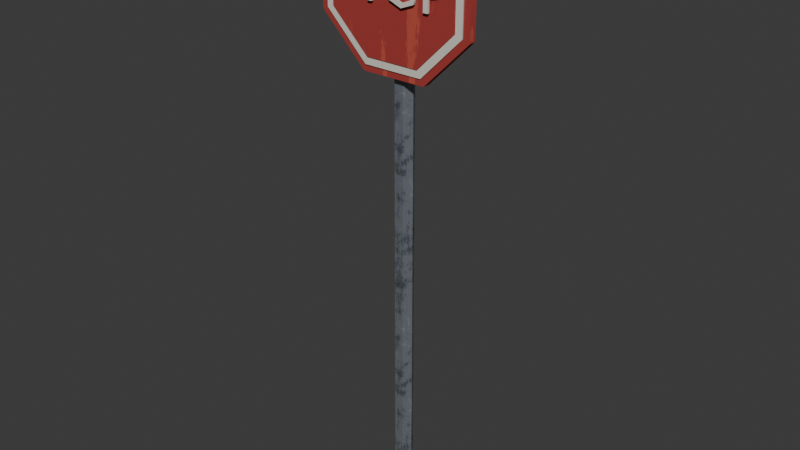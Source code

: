 # Source: road_sign.blend  (saved by Blender 5.2.45; exported with 4.5.12 LTS)
import bpy
from mathutils import Matrix  # noqa: F401  (used for matrix-valued properties, if any)

bpy.ops.wm.read_factory_settings(use_empty=True)
scene = bpy.context.scene
scene.name = 'Scene'

# ---- collections
col_road_sign = bpy.data.collections.new('road_sign'); scene.collection.children.link(col_road_sign)

# ---- images (referenced by path relative to the original .blend; pixels are not part of the script)
import os
ASSET_DIR = os.environ.get("B2B_ASSET_DIR", "")  # directory of the original .blend (textures are referenced by path, not embedded)
HERE = os.path.dirname(os.path.abspath(__file__))  # packed textures are extracted next to this script under _unpacked/

def load_image(name, relpath, width, height, colorspace="sRGB"):
    """Load a texture the original file referenced (path relative to the .blend, or extracted next to this script)."""
    p = next((c for c in (os.path.join(HERE, relpath), os.path.join(ASSET_DIR, relpath)) if relpath and os.path.exists(c)), "")
    if p:
        img = bpy.data.images.load(p, check_existing=True)
        img.name = name
    else:  # same state as the original file: an image datablock whose file is absent (Cycles renders it pink)
        img = bpy.data.images.new(name, width, height)
        img.source = "FILE"
        img.filepath = "//" + (relpath or name)
    img.colorspace_settings.name = colorspace
    return img
img_env_metal = load_image('env_metal', '_unpacked/metal.280f24eb.png', 512, 512, 'sRGB')
img_env_paint_atlas = load_image('env_paint_atlas', '_unpacked/paint_atlas.7539c6ec.png', 512, 512, 'sRGB')

# ---- materials (node trees are filled in below, after node groups)
mat_env_metal = bpy.data.materials.new('Env_Metal')
mat_env_metal.diffuse_color = (0.3231, 0.3515, 0.3916, 1.0)
mat_env_metal.roughness = 0.45
mat_env_metal.metallic = 0.5
mat_env_paint = bpy.data.materials.new('Env_Paint')
mat_env_paint.diffuse_color = (0.4342, 0.4342, 0.4342, 1.0)
mat_env_paint.roughness = 0.9

# ---- material node trees
mat_env_metal.use_nodes = True; mat_env_metal.node_tree.nodes.clear()
_N = mat_env_metal.node_tree.nodes; _L = mat_env_metal.node_tree.links
n0 = _N.new('ShaderNodeBsdfPrincipled'); n0.name = 'Principled BSDF'; n0.location = (-200, 100)
n0.inputs[1].default_value = 0.5
n0.inputs[2].default_value = 0.45
n0.inputs[10].default_value = 0.005
n0.inputs[13].default_value = 0.25
n1 = _N.new('ShaderNodeOutputMaterial'); n1.name = 'Material Output'; n1.location = (200, 100)
n2 = _N.new('ShaderNodeTexImage'); n2.name = 'Image Texture'; n2.location = (-400, 200)
n2.image = img_env_metal
_L.new(n0.outputs[0], n1.inputs[0])
_L.new(n2.outputs[0], n0.inputs[0])
n1.is_active_output = True
mat_env_paint.use_nodes = True; mat_env_paint.node_tree.nodes.clear()
_N = mat_env_paint.node_tree.nodes; _L = mat_env_paint.node_tree.links
n0 = _N.new('ShaderNodeBsdfPrincipled'); n0.name = 'Principled BSDF'; n0.location = (-200, 100)
n0.inputs[2].default_value = 0.9
n0.inputs[10].default_value = 0.005
n0.inputs[13].default_value = 0.25
n1 = _N.new('ShaderNodeOutputMaterial'); n1.name = 'Material Output'; n1.location = (200, 100)
n2 = _N.new('ShaderNodeTexImage'); n2.name = 'Image Texture'; n2.location = (-400, 200)
n2.image = img_env_paint_atlas
_L.new(n0.outputs[0], n1.inputs[0])
_L.new(n2.outputs[0], n0.inputs[0])
n1.is_active_output = True

# ---- world
world_world = bpy.data.worlds.new('World'); scene.world = world_world
world_world.use_nodes = True; world_world.node_tree.nodes.clear()
_N = world_world.node_tree.nodes; _L = world_world.node_tree.links
n0 = _N.new('ShaderNodeOutputWorld'); n0.name = 'World Output'; n0.location = (200, 100)
n1 = _N.new('ShaderNodeBackground'); n1.name = 'Background'; n1.location = (-200, 100)
n1.inputs[0].default_value = (0.05088, 0.05088, 0.05088, 1.0)
_L.new(n1.outputs[0], n0.inputs[0])
n0.is_active_output = True
world_world.color = (0.05088, 0.05088, 0.05088)
world_world.sun_shadow_jitter_overblur = 0.0

# ---- meshes
me_prop = bpy.data.meshes.new('Prop')
me_prop.from_pydata([(0.0, 0.05, 0.0), (0.04, 0.05, 0.0), (0.02, 0.08464, 0.0), (-0.02, 0.08464, 0.0), (-0.04, 0.05, 0.0), (-0.02, 0.01536, 0.0), (0.02, 0.01536, 0.0), (0.04, 0.05, 2.1), (0.02, 0.08464, 2.1), (-0.02, 0.08464, 2.1), (-0.04, 0.05, 2.1), (-0.02, 0.01536, 2.1), (0.02, 0.01536, 2.1), (0.0, 0.05, 2.1), (0.3326, -0.015, 2.338), (0.1378, -0.015, 2.533), (-0.1378, -0.015, 2.533), (-0.3326, -0.015, 2.338), (-0.3326, -0.015, 2.062), (-0.1378, -0.015, 1.867), (0.1378, -0.015, 1.867), (0.3326, -0.015, 2.062), (0.3326, 0.015, 2.338), (0.1378, 0.015, 2.533), (-0.1378, 0.015, 2.533), (-0.3326, 0.015, 2.338), (-0.3326, 0.015, 2.062), (-0.1378, 0.015, 1.867), (0.1378, 0.015, 1.867), (0.3326, 0.015, 2.062), (0.3049, -0.0205, 2.326), (0.1263, -0.0205, 2.505), (-0.1263, -0.0205, 2.505), (-0.3049, -0.0205, 2.326), (-0.3049, -0.0205, 2.074), (-0.1263, -0.0205, 1.895), (0.1263, -0.0205, 1.895), (0.3049, -0.0205, 2.074), (0.3049, -0.0155, 2.326), (0.1263, -0.0155, 2.505), (-0.1263, -0.0155, 2.505), (-0.3049, -0.0155, 2.326), (-0.3049, -0.0155, 2.074), (-0.1263, -0.0155, 1.895), (0.1263, -0.0155, 1.895), (0.3049, -0.0155, 2.074), (0.2744, -0.0245, 2.314), (0.1137, -0.0245, 2.474), (-0.1137, -0.0245, 2.474), (-0.2744, -0.0245, 2.314), (-0.2744, -0.0245, 2.086), (-0.1137, -0.0245, 1.926), (0.1137, -0.0245, 1.926), (0.2744, -0.0245, 2.086), (0.2744, -0.0195, 2.314), (0.1137, -0.0195, 2.474), (-0.1137, -0.0195, 2.474), (-0.2744, -0.0195, 2.314), (-0.2744, -0.0195, 2.086), (-0.1137, -0.0195, 1.926), (0.1137, -0.0195, 1.926), (0.2744, -0.0195, 2.086), (0.227, -0.04, 2.265), (0.2375, -0.04, 2.237), (0.2263, -0.04, 2.21), (0.1915, -0.04, 2.199), (0.1711, -0.04, 2.199), (0.1711, -0.04, 2.14), (0.1515, -0.04, 2.14), (0.1515, -0.04, 2.276), (0.1941, -0.04, 2.276), (0.1933, -0.04, 2.217), (0.2108, -0.04, 2.222), (0.2173, -0.04, 2.238), (0.2124, -0.04, 2.252), (0.1941, -0.04, 2.259), (0.1711, -0.04, 2.259), (0.1711, -0.04, 2.217), (0.1087, -0.04, 2.257), (0.1285, -0.04, 2.208), (0.1089, -0.04, 2.159), (0.0547, -0.04, 2.138), (0.001575, -0.04, 2.159), (-0.0181, -0.04, 2.208), (0.001925, -0.04, 2.257), (0.0551, -0.04, 2.278), (0.09318, -0.04, 2.171), (0.1083, -0.04, 2.208), (0.09318, -0.04, 2.245), (0.0551, -0.04, 2.26), (0.0172, -0.04, 2.245), (0.0021, -0.04, 2.208), (0.0172, -0.04, 2.171), (0.0551, -0.04, 2.156), (-0.0777, -0.04, 2.259), (-0.0777, -0.04, 2.14), (-0.0973, -0.04, 2.14), (-0.0973, -0.04, 2.259), (-0.1445, -0.04, 2.259), (-0.1445, -0.04, 2.276), (-0.0305, -0.04, 2.276), (-0.0305, -0.04, 2.259), (-0.1766, -0.04, 2.258), (-0.1917, -0.04, 2.261), (-0.2072, -0.04, 2.256), (-0.2133, -0.04, 2.244), (-0.1838, -0.04, 2.216), (-0.1543, -0.04, 2.175), (-0.1652, -0.04, 2.149), (-0.1925, -0.04, 2.138), (-0.2129, -0.04, 2.141), (-0.2307, -0.04, 2.151), (-0.2307, -0.04, 2.176), (-0.214, -0.04, 2.161), (-0.1947, -0.04, 2.156), (-0.1779, -0.04, 2.162), (-0.1725, -0.04, 2.173), (-0.202, -0.04, 2.204), (-0.2315, -0.04, 2.242), (-0.2202, -0.04, 2.268), (-0.1901, -0.04, 2.278), (-0.1746, -0.04, 2.276), (-0.1597, -0.04, 2.269), (-0.1597, -0.04, 2.246), (0.227, -0.03, 2.265), (0.2375, -0.03, 2.237), (0.2263, -0.03, 2.21), (0.1915, -0.03, 2.199), (0.1711, -0.03, 2.199), (0.1711, -0.03, 2.14), (0.1515, -0.03, 2.14), (0.1515, -0.03, 2.276), (0.1941, -0.03, 2.276), (0.1933, -0.03, 2.217), (0.2108, -0.03, 2.222), (0.2173, -0.03, 2.238), (0.2124, -0.03, 2.252), (0.1941, -0.03, 2.259), (0.1711, -0.03, 2.259), (0.1711, -0.03, 2.217), (0.1087, -0.03, 2.257), (0.1285, -0.03, 2.208), (0.1089, -0.03, 2.159), (0.0547, -0.03, 2.138), (0.001575, -0.03, 2.159), (-0.0181, -0.03, 2.208), (0.001925, -0.03, 2.257), (0.0551, -0.03, 2.278), (0.09318, -0.03, 2.171), (0.1083, -0.03, 2.208), (0.09318, -0.03, 2.245), (0.0551, -0.03, 2.26), (0.0172, -0.03, 2.245), (0.0021, -0.03, 2.208), (0.0172, -0.03, 2.171), (0.0551, -0.03, 2.156), (-0.0777, -0.03, 2.259), (-0.0777, -0.03, 2.14), (-0.0973, -0.03, 2.14), (-0.0973, -0.03, 2.259), (-0.1445, -0.03, 2.259), (-0.1445, -0.03, 2.276), (-0.0305, -0.03, 2.276), (-0.0305, -0.03, 2.259), (-0.1766, -0.03, 2.258), (-0.1917, -0.03, 2.261), (-0.2072, -0.03, 2.256), (-0.2133, -0.03, 2.244), (-0.1838, -0.03, 2.216), (-0.1543, -0.03, 2.175), (-0.1652, -0.03, 2.149), (-0.1925, -0.03, 2.138), (-0.2129, -0.03, 2.141), (-0.2307, -0.03, 2.151), (-0.2307, -0.03, 2.176), (-0.214, -0.03, 2.161), (-0.1947, -0.03, 2.156), (-0.1779, -0.03, 2.162), (-0.1725, -0.03, 2.173), (-0.202, -0.03, 2.204), (-0.2315, -0.03, 2.242), (-0.2202, -0.03, 2.268), (-0.1901, -0.03, 2.278), (-0.1746, -0.03, 2.276), (-0.1597, -0.03, 2.269), (-0.1597, -0.03, 2.246)], [(1, 0), (0, 2), (0, 3), (0, 4), (0, 5), (0, 6)], [(1, 2, 8, 7), (2, 3, 9, 8), (3, 4, 10, 9), (4, 5, 11, 10), (5, 6, 12, 11), (6, 1, 7, 12), (7, 8, 13), (8, 9, 13), (9, 10, 13), (10, 11, 13), (11, 12, 13), (12, 7, 13), (14, 15, 16, 17, 18, 19, 20, 21), (29, 28, 27, 26, 25, 24, 23, 22), (15, 14, 22, 23), (16, 15, 23, 24), (17, 16, 24, 25), (18, 17, 25, 26), (19, 18, 26, 27), (20, 19, 27, 28), (21, 20, 28, 29), (14, 21, 29, 22), (30, 31, 32, 33, 34, 35, 36, 37), (45, 44, 43, 42, 41, 40, 39, 38), (31, 30, 38, 39), (32, 31, 39, 40), (33, 32, 40, 41), (34, 33, 41, 42), (35, 34, 42, 43), (36, 35, 43, 44), (37, 36, 44, 45), (30, 37, 45, 38), (46, 47, 48, 49, 50, 51, 52, 53), (61, 60, 59, 58, 57, 56, 55, 54), (47, 46, 54, 55), (48, 47, 55, 56), (49, 48, 56, 57), (50, 49, 57, 58), (51, 50, 58, 59), (52, 51, 59, 60), (53, 52, 60, 61), (46, 53, 61, 54), (67, 66, 68), (65, 71, 77), (65, 77, 66), (68, 66, 77), (69, 68, 77), (77, 76, 69), (70, 75, 74), (73, 64, 63), (63, 62, 73), (64, 73, 72), (73, 62, 74), (70, 74, 62), (64, 72, 65), (71, 65, 72), (75, 70, 76), (69, 76, 70), (83, 82, 91), (91, 84, 83), (81, 93, 92), (81, 92, 82), (91, 82, 92), (84, 91, 90), (85, 89, 88), (80, 79, 87), (78, 87, 79), (80, 87, 86), (87, 78, 88), (85, 88, 78), (80, 86, 81), (93, 81, 86), (89, 85, 90), (84, 90, 85), (99, 98, 97), (101, 100, 94), (97, 96, 95), (95, 94, 97), (94, 100, 97), (99, 97, 100), (113, 112, 111), (109, 114, 110), (113, 111, 110), (110, 114, 113), (117, 105, 118), (119, 118, 105), (105, 104, 119), (116, 108, 107), (108, 116, 115), (116, 107, 106), (123, 122, 102), (122, 121, 102), (103, 102, 121), (120, 103, 121), (108, 115, 109), (114, 109, 115), (116, 106, 117), (105, 117, 106), (103, 120, 104), (119, 104, 120), (129, 130, 128), (127, 139, 133), (127, 128, 139), (130, 139, 128), (131, 139, 130), (139, 131, 138), (132, 136, 137), (135, 125, 126), (125, 135, 124), (126, 134, 135), (135, 136, 124), (132, 124, 136), (126, 127, 134), (133, 134, 127), (137, 138, 132), (131, 132, 138), (145, 153, 144), (153, 145, 146), (143, 154, 155), (143, 144, 154), (153, 154, 144), (146, 152, 153), (147, 150, 151), (142, 149, 141), (140, 141, 149), (142, 148, 149), (149, 150, 140), (147, 140, 150), (142, 143, 148), (155, 148, 143), (151, 152, 147), (146, 147, 152), (161, 159, 160), (163, 156, 162), (159, 157, 158), (157, 159, 156), (156, 159, 162), (161, 162, 159), (175, 173, 174), (171, 172, 176), (175, 172, 173), (172, 175, 176), (179, 180, 167), (181, 167, 180), (167, 181, 166), (178, 169, 170), (170, 177, 178), (178, 168, 169), (185, 164, 184), (184, 164, 183), (165, 183, 164), (182, 183, 165), (170, 171, 177), (176, 177, 171), (178, 179, 168), (167, 168, 179), (165, 166, 182), (181, 182, 166), (102, 103, 165, 164), (103, 104, 166, 165), (104, 105, 167, 166), (105, 106, 168, 167), (106, 107, 169, 168), (107, 108, 170, 169), (108, 109, 171, 170), (109, 110, 172, 171), (110, 111, 173, 172), (111, 112, 174, 173), (112, 113, 175, 174), (113, 114, 176, 175), (114, 115, 177, 176), (115, 116, 178, 177), (116, 117, 179, 178), (117, 118, 180, 179), (118, 119, 181, 180), (119, 120, 182, 181), (120, 121, 183, 182), (121, 122, 184, 183), (122, 123, 185, 184), (123, 102, 164, 185), (94, 95, 157, 156), (95, 96, 158, 157), (96, 97, 159, 158), (97, 98, 160, 159), (98, 99, 161, 160), (99, 100, 162, 161), (100, 101, 163, 162), (101, 94, 156, 163), (78, 79, 141, 140), (79, 80, 142, 141), (80, 81, 143, 142), (81, 82, 144, 143), (82, 83, 145, 144), (83, 84, 146, 145), (84, 85, 147, 146), (85, 78, 140, 147), (86, 87, 149, 148), (87, 88, 150, 149), (88, 89, 151, 150), (89, 90, 152, 151), (90, 91, 153, 152), (91, 92, 154, 153), (92, 93, 155, 154), (93, 86, 148, 155), (62, 63, 125, 124), (63, 64, 126, 125), (64, 65, 127, 126), (65, 66, 128, 127), (66, 67, 129, 128), (67, 68, 130, 129), (68, 69, 131, 130), (69, 70, 132, 131), (70, 62, 124, 132), (71, 72, 134, 133), (72, 73, 135, 134), (73, 74, 136, 135), (74, 75, 137, 136), (75, 76, 138, 137), (76, 77, 139, 138), (77, 71, 133, 139)])
me_prop.polygons.foreach_set('use_smooth', [True] * 220)
me_prop.polygons.foreach_set('material_index', [0, 0, 0, 0, 0, 0, 0, 0, 0, 0, 0, 0, 1, 1, 1, 1, 1, 1, 1, 1, 1, 1, 1, 1, 1, 1, 1, 1, 1, 1, 1, 1, 1, 1, 1, 1, 1, 1, 1, 1, 1, 1, 1, 1, 1, 1, 1, 1, 1, 1, 1, 1, 1, 1, 1, 1, 1, 1, 1, 1, 1, 1, 1, 1, 1, 1, 1, 1, 1, 1, 1, 1, 1, 1, 1, 1, 1, 1, 1, 1, 1, 1, 1, 1, 1, 1, 1, 1, 1, 1, 1, 1, 1, 1, 1, 1, 1, 1, 1, 1, 1, 1, 1, 1, 1, 1, 1, 1, 1, 1, 1, 1, 1, 1, 1, 1, 1, 1, 1, 1, 1, 1, 1, 1, 1, 1, 1, 1, 1, 1, 1, 1, 1, 1, 1, 1, 1, 1, 1, 1, 1, 1, 1, 1, 1, 1, 1, 1, 1, 1, 1, 1, 1, 1, 1, 1, 1, 1, 1, 1, 1, 1, 1, 1, 1, 1, 1, 1, 1, 1, 1, 1, 1, 1, 1, 1, 1, 1, 1, 1, 1, 1, 1, 1, 1, 1, 1, 1, 1, 1, 1, 1, 1, 1, 1, 1, 1, 1, 1, 1, 1, 1, 1, 1, 1, 1, 1, 1, 1, 1, 1, 1, 1, 1, 1, 1, 1, 1, 1, 1])
_k = set([(0, 1), (0, 2), (0, 3), (0, 4), (0, 5), (0, 6), (1, 2), (1, 6), (1, 7), (2, 3), (2, 8), (3, 4), (3, 9), (4, 5), (4, 10), (5, 6), (5, 11), (6, 12), (7, 8), (7, 12), (8, 9), (9, 10), (10, 11), (11, 12), (14, 15), (14, 21), (15, 16), (15, 23), (16, 17), (16, 24), (17, 18), (18, 19), (18, 26), (19, 20), (20, 21), (21, 29), (22, 23), (22, 29), (23, 24), (24, 25), (25, 26), (26, 27), (27, 28), (28, 29), (30, 31), (30, 37), (30, 38), (31, 32), (32, 33), (33, 34), (33, 41), (34, 35), (35, 36), (36, 37), (38, 39), (38, 45), (39, 40), (40, 41), (41, 42), (42, 43), (43, 44), (44, 45), (46, 47), (46, 53), (46, 54), (47, 48), (48, 49), (49, 50), (49, 57), (50, 51), (51, 52), (51, 59), (52, 53), (52, 60), (54, 55), (54, 61), (55, 56), (56, 57), (57, 58), (58, 59), (59, 60), (60, 61), (62, 63), (62, 70), (62, 124), (63, 64), (64, 65), (64, 126), (65, 66), (66, 67), (66, 128), (67, 68), (67, 129), (68, 69), (68, 130), (69, 70), (69, 131), (71, 72), (71, 77), (72, 73), (72, 134), (73, 74), (74, 75), (74, 136), (75, 76), (76, 77), (76, 138), (77, 139), (78, 79), (78, 85), (78, 140), (79, 80), (80, 81), (80, 142), (81, 82), (82, 83), (82, 144), (83, 84), (84, 85), (84, 146), (86, 87), (86, 93), (86, 148), (87, 88), (88, 89), (88, 150), (89, 90), (90, 91), (90, 152), (91, 92), (92, 93), (92, 154), (94, 95), (94, 101), (94, 156), (95, 96), (95, 157), (96, 97), (96, 158), (97, 98), (97, 159), (98, 99), (98, 160), (99, 100), (99, 161), (100, 101), (100, 162), (101, 163), (102, 103), (102, 123), (103, 104), (104, 105), (104, 166), (105, 106), (105, 167), (106, 107), (107, 108), (107, 169), (108, 109), (108, 170), (109, 110), (110, 111), (111, 112), (111, 173), (112, 113), (112, 174), (113, 114), (114, 115), (115, 116), (115, 177), (116, 117), (116, 178), (117, 118), (118, 119), (118, 180), (119, 120), (119, 181), (120, 121), (121, 122), (122, 123), (122, 184), (123, 185), (124, 125), (124, 132), (125, 126), (126, 127), (127, 128), (128, 129), (129, 130), (130, 131), (131, 132), (133, 134), (133, 139), (134, 135), (135, 136), (136, 137), (137, 138), (138, 139), (140, 141), (140, 147), (141, 142), (142, 143), (143, 144), (144, 145), (145, 146), (146, 147), (148, 149), (148, 155), (149, 150), (150, 151), (151, 152), (152, 153), (153, 154), (154, 155), (156, 157), (156, 163), (157, 158), (158, 159), (159, 160), (160, 161), (161, 162), (162, 163), (164, 165), (164, 185), (165, 166), (166, 167), (167, 168), (168, 169), (169, 170), (170, 171), (171, 172), (172, 173), (173, 174), (174, 175), (175, 176), (176, 177), (177, 178), (178, 179), (179, 180), (180, 181), (181, 182), (182, 183), (183, 184), (184, 185)])
me_prop.attributes.new('sharp_edge', 'BOOLEAN', 'EDGE').data.foreach_set('value', [ (min(e.vertices), max(e.vertices)) in _k for e in me_prop.edges])
_uv = me_prop.uv_layers.new(name='UVMap')
_uv.uv.foreach_set('vector', [0.05, 0.0, 0.08464, 0.0, 0.08464, 2.1, 0.05, 2.1, -0.02, 0.0, 0.02, 0.0, 0.02, 2.1, -0.02, 2.1, -0.08464, 0.0, -0.05, 0.0, -0.05, 2.1, -0.08464, 2.1, -0.05, 0.0, -0.01536, 0.0, -0.01536, 2.1, -0.05, 2.1, -0.02, 0.0, 0.02, 0.0, 0.02, 2.1, -0.02, 2.1, 0.01536, 0.0, 0.05, 0.0, 0.05, 2.1, 0.01536, 2.1, 0.04, 0.05, 0.02, 0.08464, 0.0, 0.05, 0.02, 0.08464, -0.02, 0.08464, 0.0, 0.05, -0.02, 0.08464, -0.04, 0.05, 0.0, 0.05, -0.04, 0.05, -0.02, 0.01536, 0.0, 0.05, -0.02, 0.01536, 0.02, 0.01536, 0.0, 0.05, 0.02, 0.01536, 0.04, 0.05, 0.0, 0.05, 0.08684, 0.3326, 0.1213, 0.1378, 0.1213, -0.1378, 0.08684, -0.3326, 0.03816, -0.3326, 0.00375, -0.1378, 0.00375, 0.1378, 0.03816, 0.3326, 0.03816, -0.3326, 0.00375, -0.1378, 0.00375, 0.1378, 0.03816, 0.3326, 0.08684, 0.3326, 0.1213, 0.1378, 0.1213, -0.1378, 0.08684, -0.3326, 0.00375, 2.533, 0.00375, 2.338, 0.1213, 2.338, 0.1213, 2.533, 0.00375, -0.1378, 0.00375, 0.1378, 0.1213, 0.1378, 0.1213, -0.1378, 0.1213, 2.338, 0.1213, 2.533, 0.00375, 2.533, 0.00375, 2.338, 0.1213, 2.062, 0.1213, 2.338, 0.00375, 2.338, 0.00375, 2.062, 0.00375, -0.1378, 0.00375, -0.3326, 0.1213, -0.3326, 0.1213, -0.1378, 0.00375, 0.1378, 0.00375, -0.1378, 0.1213, -0.1378, 0.1213, 0.1378, 0.00375, -0.3326, 0.00375, -0.1378, 0.1213, -0.1378, 0.1213, -0.3326, 0.00375, 2.338, 0.00375, 2.062, 0.1213, 2.062, 0.1213, 2.338, 0.8368, 0.3049, 0.8712, 0.1263, 0.8712, -0.1263, 0.8368, -0.3049, 0.7882, -0.3049, 0.7538, -0.1263, 0.7538, 0.1263, 0.7882, 0.3049, 0.7882, -0.3049, 0.7538, -0.1263, 0.7538, 0.1263, 0.7882, 0.3049, 0.8368, 0.3049, 0.8712, 0.1263, 0.8712, -0.1263, 0.8368, -0.3049, 0.7538, -0.1263, 0.7538, -0.3049, 0.8712, -0.3049, 0.8712, -0.1263, 0.7538, -0.1263, 0.7538, 0.1263, 0.8712, 0.1263, 0.8712, -0.1263, 0.7538, -0.3049, 0.7538, -0.1263, 0.8712, -0.1263, 0.8712, -0.3049, 0.8712, 2.074, 0.8712, 2.326, 0.7538, 2.326, 0.7538, 2.074, 0.8712, 1.895, 0.8712, 2.074, 0.7538, 2.074, 0.7538, 1.895, 0.7538, 0.1263, 0.7538, -0.1263, 0.8712, -0.1263, 0.8712, 0.1263, 0.7538, 2.074, 0.7538, 1.895, 0.8712, 1.895, 0.8712, 2.074, 0.7538, 2.326, 0.7538, 2.074, 0.8712, 2.074, 0.8712, 2.326, 0.08684, 0.2744, 0.1213, 0.1137, 0.1213, -0.1137, 0.08684, -0.2744, 0.03816, -0.2744, 0.00375, -0.1137, 0.00375, 0.1137, 0.03816, 0.2744, 0.03816, -0.2744, 0.00375, -0.1137, 0.00375, 0.1137, 0.03816, 0.2744, 0.08684, 0.2744, 0.1213, 0.1137, 0.1213, -0.1137, 0.08684, -0.2744, 0.00375, -0.1137, 0.00375, -0.2744, 0.1213, -0.2744, 0.1213, -0.1137, 0.00375, -0.1137, 0.00375, 0.1137, 0.1213, 0.1137, 0.1213, -0.1137, 0.00375, -0.2744, 0.00375, -0.1137, 0.1213, -0.1137, 0.1213, -0.2744, 0.1213, 2.086, 0.1213, 2.314, 0.00375, 2.314, 0.00375, 2.086, 0.1213, 1.926, 0.1213, 2.086, 0.00375, 2.086, 0.00375, 1.926, 0.00375, 0.1137, 0.00375, -0.1137, 0.1213, -0.1137, 0.1213, 0.1137, 0.00375, 2.086, 0.00375, 1.926, 0.1213, 1.926, 0.1213, 2.086, 0.00375, 2.314, 0.00375, 2.086, 0.1213, 2.086, 0.1213, 2.314, 0.8712, 2.14, 0.8712, 2.199, 0.7538, 2.14, 0.7538, 0.1915, 0.8712, 0.1933, 0.8712, 0.1711, 0.7538, 0.1915, 0.8712, 0.1711, 0.7538, 0.1711, 0.7538, 2.14, 0.8712, 2.199, 0.8712, 2.217, 0.7538, 2.276, 0.7538, 2.14, 0.8712, 2.217, 0.8712, 2.217, 0.8712, 2.259, 0.7538, 2.276, 0.7538, 2.276, 0.7538, 2.259, 0.8712, 2.252, 0.7538, 2.238, 0.8064, 2.21, 0.8712, 2.237, 0.8712, 2.237, 0.81, 2.265, 0.7538, 2.238, 0.8712, 2.21, 0.803, 2.238, 0.7538, 2.222, 0.7934, 2.238, 0.8712, 2.265, 0.7538, 2.252, 0.8712, 0.1941, 0.7538, 0.2124, 0.8155, 0.227, 0.8098, 0.2263, 0.8712, 0.2108, 0.7538, 0.1915, 0.7647, 2.217, 0.7538, 2.199, 0.8712, 2.222, 0.7538, 0.1941, 0.8712, 0.1941, 0.7538, 0.1711, 0.8712, 0.1515, 0.7538, 0.1711, 0.8712, 0.1941, 0.7538, 2.208, 0.8682, 2.159, 0.8712, 2.208, 0.8712, 2.208, 0.8702, 2.257, 0.7538, 2.208, 0.7538, 0.0547, 0.8182, 0.0551, 0.8712, 0.0172, 0.7538, 0.0547, 0.8712, 0.0172, 0.8294, 0.001575, 0.7577, 2.208, 0.7538, 2.159, 0.8712, 2.171, 0.7538, 2.257, 0.7551, 2.208, 0.8712, 2.245, 0.8712, 0.0551, 0.8067, 0.0551, 0.7538, 0.09318, 0.7574, 2.159, 0.8712, 2.208, 0.7538, 2.208, 0.7559, 2.257, 0.7538, 2.208, 0.8712, 2.208, 0.8712, 2.159, 0.8666, 2.208, 0.7538, 2.171, 0.8684, 2.208, 0.8712, 2.257, 0.7538, 2.245, 0.8712, 0.0551, 0.7538, 0.09318, 0.7968, 0.1087, 0.8296, 0.1089, 0.8712, 0.09318, 0.7538, 0.0547, 0.8182, 0.0551, 0.7538, 0.0547, 0.8712, 0.09318, 0.8067, 0.0551, 0.8712, 0.0551, 0.7538, 0.0172, 0.7965, 0.001925, 0.7538, 0.0172, 0.8712, 0.0551, 0.8712, -0.1445, 0.7538, -0.1445, 0.7538, -0.0973, 0.7538, -0.0305, 0.8712, -0.0305, 0.7538, -0.0777, 0.7538, 2.259, 0.7538, 2.14, 0.8712, 2.14, 0.8712, 2.14, 0.8712, 2.259, 0.7538, 2.259, 0.7538, -0.0777, 0.8712, -0.0305, 0.7538, -0.0973, 0.8712, -0.1445, 0.7538, -0.0973, 0.8712, -0.0305, 0.8712, 2.161, 0.7538, 2.176, 0.7538, 2.151, 0.7538, -0.1925, 0.8712, -0.1947, 0.7743, -0.2129, 0.864, 2.161, 0.7538, 2.151, 0.8712, 2.141, 0.7605, 2.141, 0.8712, 2.156, 0.7538, 2.161, 0.8712, 2.204, 0.8262, 2.244, 0.7538, 2.242, 0.8269, 2.268, 0.7538, 2.242, 0.8712, 2.244, 0.8161, 2.244, 0.8712, 2.256, 0.7538, 2.268, 0.7538, 2.173, 0.8012, 2.149, 0.8712, 2.175, 0.8712, 2.149, 0.8035, 2.173, 0.7538, 2.162, 0.7988, 2.173, 0.8712, 2.175, 0.7538, 2.216, 0.8712, 2.246, 0.8712, 2.269, 0.7538, 2.258, 0.8712, 2.269, 0.7677, 2.276, 0.7538, 2.258, 0.7538, 2.261, 0.8575, 2.258, 0.8712, 2.276, 0.7647, 2.278, 0.7538, 2.261, 0.8712, 2.276, 0.8065, -0.1652, 0.8712, -0.1779, 0.7538, -0.1925, 0.7538, 2.156, 0.7691, 2.138, 0.8712, 2.162, 0.8712, 2.173, 0.8262, 2.216, 0.7538, 2.204, 0.7538, 2.244, 0.7988, 2.204, 0.8712, 2.216, 0.8603, 2.261, 0.8712, 2.278, 0.7538, 2.256, 0.8187, -0.2202, 0.7538, -0.2072, 0.8712, -0.1901, 0.7538, 2.14, 0.8712, 2.14, 0.7538, 2.199, 0.7538, -0.1915, 0.8712, -0.1711, 0.8712, -0.1933, 0.7538, -0.1915, 0.7538, -0.1711, 0.8712, -0.1711, 0.8712, 2.14, 0.7538, 2.217, 0.7538, 2.199, 0.8712, 2.276, 0.7538, 2.217, 0.8712, 2.14, 0.7538, 2.217, 0.8712, 2.276, 0.7538, 2.259, 0.8712, 2.276, 0.7538, 2.252, 0.8712, 2.259, 0.8712, 2.238, 0.7538, 2.237, 0.8186, 2.21, 0.7538, 2.237, 0.8712, 2.238, 0.815, 2.265, 0.7538, 2.21, 0.8712, 2.222, 0.822, 2.238, 0.8316, 2.238, 0.8712, 2.252, 0.7538, 2.265, 0.8712, -0.1941, 0.8155, -0.227, 0.7538, -0.2124, 0.8098, -0.2263, 0.7538, -0.1915, 0.8712, -0.2108, 0.8603, 2.217, 0.7538, 2.222, 0.8712, 2.199, 0.7538, -0.1941, 0.7538, -0.1711, 0.8712, -0.1941, 0.8712, -0.1515, 0.8712, -0.1941, 0.7538, -0.1711, 0.8712, 2.208, 0.7538, 2.208, 0.7568, 2.159, 0.7538, 2.208, 0.8712, 2.208, 0.7548, 2.257, 0.7538, -0.0547, 0.8712, -0.0172, 0.8182, -0.0551, 0.7538, -0.0547, 0.8294, -0.001575, 0.8712, -0.0172, 0.8673, 2.208, 0.7538, 2.171, 0.8712, 2.159, 0.8712, 2.257, 0.7538, 2.245, 0.8699, 2.208, 0.8712, -0.0551, 0.7538, -0.09318, 0.8067, -0.0551, 0.8676, 2.159, 0.8712, 2.208, 0.7538, 2.208, 0.8691, 2.257, 0.7538, 2.208, 0.8712, 2.208, 0.7538, 2.159, 0.8712, 2.171, 0.7584, 2.208, 0.7566, 2.208, 0.8712, 2.245, 0.7538, 2.257, 0.8712, -0.0551, 0.7968, -0.1087, 0.7538, -0.09318, 0.8296, -0.1089, 0.7538, -0.0547, 0.8712, -0.09318, 0.8182, -0.0551, 0.8712, -0.09318, 0.7538, -0.0547, 0.8067, -0.0551, 0.7538, -0.0172, 0.8712, -0.0551, 0.7965, -0.001925, 0.8712, -0.0551, 0.7538, -0.0172, 0.8712, 0.1445, 0.7538, 0.0973, 0.7538, 0.1445, 0.7538, 0.0305, 0.7538, 0.0777, 0.8712, 0.0305, 0.8712, 2.259, 0.7538, 2.14, 0.8712, 2.14, 0.7538, 2.14, 0.8712, 2.259, 0.7538, 2.259, 0.7538, 0.0777, 0.7538, 0.0973, 0.8712, 0.0305, 0.8712, 0.1445, 0.8712, 0.0305, 0.7538, 0.0973, 0.7538, 2.161, 0.8712, 2.151, 0.8712, 2.176, 0.7538, 0.1925, 0.7743, 0.2129, 0.8712, 0.1947, 0.761, 2.161, 0.7538, 2.141, 0.8712, 2.151, 0.8645, 2.141, 0.8712, 2.161, 0.7538, 2.156, 0.7538, 2.204, 0.8712, 2.242, 0.7988, 2.244, 0.7981, 2.268, 0.7538, 2.244, 0.8712, 2.242, 0.8089, 2.244, 0.8712, 2.268, 0.7538, 2.256, 0.8712, 2.173, 0.7538, 2.175, 0.8238, 2.149, 0.7538, 2.149, 0.8712, 2.162, 0.8215, 2.173, 0.8262, 2.173, 0.8712, 2.216, 0.7538, 2.175, 0.7538, 2.246, 0.8712, 2.258, 0.7538, 2.269, 0.7538, 2.269, 0.8712, 2.258, 0.8573, 2.276, 0.8712, 2.261, 0.7538, 2.276, 0.7675, 2.258, 0.8603, 2.278, 0.7538, 2.276, 0.8712, 2.261, 0.8065, 0.1652, 0.7538, 0.1925, 0.8712, 0.1779, 0.8712, 2.156, 0.7538, 2.162, 0.8559, 2.138, 0.7538, 2.173, 0.8712, 2.204, 0.7988, 2.216, 0.8712, 2.244, 0.7538, 2.216, 0.8262, 2.204, 0.7647, 2.261, 0.8712, 2.256, 0.7538, 2.278, 0.8187, 0.2202, 0.8712, 0.1901, 0.7538, 0.2072, 0.7538, -0.1766, 0.7538, -0.1917, 0.8712, -0.1917, 0.8712, -0.1766, 0.7538, 0.1917, 0.7538, 0.2072, 0.8712, 0.2072, 0.8712, 0.1917, 0.7538, 2.256, 0.7538, 2.244, 0.8712, 2.244, 0.8712, 2.256, 0.7538, 0.2133, 0.7538, 0.1838, 0.8712, 0.1838, 0.8712, 0.2133, 0.7538, 2.216, 0.7538, 2.175, 0.8712, 2.175, 0.8712, 2.216, 0.7538, 2.175, 0.7538, 2.149, 0.8712, 2.149, 0.8712, 2.175, 0.7538, 0.1652, 0.7538, 0.1925, 0.8712, 0.1925, 0.8712, 0.1652, 0.7538, -0.1925, 0.7538, -0.2129, 0.8712, -0.2129, 0.8712, -0.1925, 0.7538, -0.2129, 0.7538, -0.2307, 0.8712, -0.2307, 0.8712, -0.2129, 0.8712, 2.151, 0.8712, 2.176, 0.7538, 2.176, 0.7538, 2.151, 0.7538, 0.2307, 0.7538, 0.214, 0.8712, 0.214, 0.8712, 0.2307, 0.7538, 0.214, 0.7538, 0.1947, 0.8712, 0.1947, 0.8712, 0.214, 0.7538, -0.1947, 0.7538, -0.1779, 0.8712, -0.1779, 0.8712, -0.1947, 0.8712, 2.162, 0.8712, 2.173, 0.7538, 2.173, 0.7538, 2.162, 0.8712, 2.173, 0.8712, 2.204, 0.7538, 2.204, 0.7538, 2.173, 0.8712, 2.204, 0.8712, 2.242, 0.7538, 2.242, 0.7538, 2.204, 0.8712, 2.242, 0.8712, 2.268, 0.7538, 2.268, 0.7538, 2.242, 0.7538, -0.2202, 0.7538, -0.1901, 0.8712, -0.1901, 0.8712, -0.2202, 0.7538, -0.1901, 0.7538, -0.1746, 0.8712, -0.1746, 0.8712, -0.1901, 0.7538, 0.1746, 0.7538, 0.1597, 0.8712, 0.1597, 0.8712, 0.1746, 0.7538, 2.269, 0.7538, 2.246, 0.8712, 2.246, 0.8712, 2.269, 0.7538, -0.1597, 0.7538, -0.1766, 0.8712, -0.1766, 0.8712, -0.1597, 0.7538, 2.259, 0.7538, 2.14, 0.8712, 2.14, 0.8712, 2.259, 0.7538, -0.0777, 0.7538, -0.0973, 0.8712, -0.0973, 0.8712, -0.0777, 0.8712, 2.14, 0.8712, 2.259, 0.7538, 2.259, 0.7538, 2.14, 0.7538, -0.0973, 0.7538, -0.1445, 0.8712, -0.1445, 0.8712, -0.0973, 0.8712, 2.259, 0.8712, 2.276, 0.7538, 2.276, 0.7538, 2.259, 0.7538, -0.1445, 0.7538, -0.0305, 0.8712, -0.0305, 0.8712, -0.1445, 0.7538, 2.276, 0.7538, 2.259, 0.8712, 2.259, 0.8712, 2.276, 0.7538, -0.0305, 0.7538, -0.0777, 0.8712, -0.0777, 0.8712, -0.0305, 0.7538, 2.257, 0.7538, 2.208, 0.8712, 2.208, 0.8712, 2.257, 0.7538, 2.208, 0.7538, 2.159, 0.8712, 2.159, 0.8712, 2.208, 0.7538, -0.1089, 0.7538, -0.0547, 0.8712, -0.0547, 0.8712, -0.1089, 0.7538, 0.0547, 0.7538, 0.001575, 0.8712, 0.001575, 0.8712, 0.0547, 0.8712, 2.159, 0.8712, 2.208, 0.7538, 2.208, 0.7538, 2.159, 0.8712, 2.208, 0.8712, 2.257, 0.7538, 2.257, 0.7538, 2.208, 0.7538, 0.001925, 0.7538, 0.0551, 0.8712, 0.0551, 0.8712, 0.001925, 0.7538, -0.0551, 0.7538, -0.1087, 0.8712, -0.1087, 0.8712, -0.0551, 0.8712, 2.171, 0.8712, 2.208, 0.7538, 2.208, 0.7538, 2.171, 0.8712, 2.208, 0.8712, 2.245, 0.7538, 2.245, 0.7538, 2.208, 0.7538, 0.09318, 0.7538, 0.0551, 0.8712, 0.0551, 0.8712, 0.09318, 0.7538, -0.0551, 0.7538, -0.0172, 0.8712, -0.0172, 0.8712, -0.0551, 0.7538, 2.245, 0.7538, 2.208, 0.8712, 2.208, 0.8712, 2.245, 0.7538, 2.208, 0.7538, 2.171, 0.8712, 2.171, 0.8712, 2.208, 0.7538, -0.0172, 0.7538, -0.0551, 0.8712, -0.0551, 0.8712, -0.0172, 0.7538, 0.0551, 0.7538, 0.09318, 0.8712, 0.09318, 0.8712, 0.0551, 0.7538, 2.265, 0.7538, 2.237, 0.8712, 2.237, 0.8712, 2.265, 0.7538, 2.237, 0.7538, 2.21, 0.8712, 2.21, 0.8712, 2.237, 0.7538, -0.2263, 0.7538, -0.1915, 0.8712, -0.1915, 0.8712, -0.2263, 0.7538, 0.1915, 0.7538, 0.1711, 0.8712, 0.1711, 0.8712, 0.1915, 0.7538, 2.199, 0.7538, 2.14, 0.8712, 2.14, 0.8712, 2.199, 0.7538, 0.1711, 0.7538, 0.1515, 0.8712, 0.1515, 0.8712, 0.1711, 0.8712, 2.14, 0.8712, 2.276, 0.7538, 2.276, 0.7538, 2.14, 0.7538, 0.1515, 0.7538, 0.1941, 0.8712, 0.1941, 0.8712, 0.1515, 0.7538, -0.1941, 0.7538, -0.227, 0.8712, -0.227, 0.8712, -0.1941, 0.7538, 0.1933, 0.7538, 0.2108, 0.8712, 0.2108, 0.8712, 0.1933, 0.8712, 2.222, 0.8712, 2.238, 0.7538, 2.238, 0.7538, 2.222, 0.8712, 2.238, 0.8712, 2.252, 0.7538, 2.252, 0.7538, 2.238, 0.7538, 0.2124, 0.7538, 0.1941, 0.8712, 0.1941, 0.8712, 0.2124, 0.7538, 0.1941, 0.7538, 0.1711, 0.8712, 0.1711, 0.8712, 0.1941, 0.7538, 2.259, 0.7538, 2.217, 0.8712, 2.217, 0.8712, 2.259, 0.7538, 0.1711, 0.7538, 0.1933, 0.8712, 0.1933, 0.8712, 0.1711])
me_prop.materials.append(mat_env_metal)
me_prop.materials.append(mat_env_paint)
me_prop.update()

# ---- objects
ob_road_sign = bpy.data.objects.new('road_sign', None)
ob_prop = bpy.data.objects.new('Prop', me_prop)

# ---- transforms, parenting, visibility, modifiers, constraints
ob_road_sign.location = (0.0, 0.0, 0.0)
ob_road_sign.empty_display_type = 'ARROWS'
ob_road_sign.empty_display_size = 0.5
ob_prop.parent = ob_road_sign
ob_prop.location = (0.0, 0.0, 0.0)

# ---- collection membership
col_road_sign.objects.link(ob_road_sign)
col_road_sign.objects.link(ob_prop)

# ---- scene / render settings (as saved in the file)
scene.frame_start = 1; scene.frame_end = 250; scene.frame_set(1)
scene.render.engine = 'BLENDER_EEVEE_NEXT'
scene.render.bake_bias = 0.0
scene.render.bake_samples = 0
scene.render.compositor_device = 'GPU'
scene.eevee.use_volume_custom_range = False
scene.eevee.fast_gi_thickness_near = 0.1
scene.eevee.fast_gi_thickness_far = 0.0
scene.eevee.ray_tracing_options.screen_trace_thickness = 0.1
bpy.context.view_layer.update()

# ---- added for rendering (the .blend has no active camera and no usable light): camera, sun
cam_auto = bpy.data.cameras.new('AutoCamera')
cam_auto.lens = 50.0
cam_auto.sensor_width = 36.0
cam_auto.clip_end = 1000.0
ob_auto_camera = bpy.data.objects.new('AutoCamera', cam_auto)
scene.collection.objects.link(ob_auto_camera)
ob_auto_camera.location = (2.42544, -2.88821, 3.20665)
ob_auto_camera.rotation_euler = (1.09748, -7.21219e-08, 0.694738)
scene.camera = ob_auto_camera
light_auto_sun = bpy.data.lights.new('AutoSun', 'SUN')
light_auto_sun.energy = 3.0
light_auto_sun.angle = 0.0523599
ob_auto_sun = bpy.data.objects.new('AutoSun', light_auto_sun)
scene.collection.objects.link(ob_auto_sun)
ob_auto_sun.rotation_euler = (0.872665, 0.174533, 0.523599)
bpy.context.view_layer.update()
